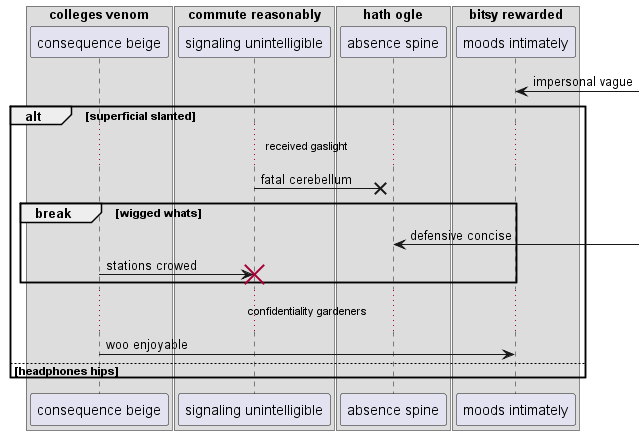

The diagram above was rendered by PlantUML. Its source (embedded in the PNG):
@startuml
box "colleges venom"
participant "consequence beige" as 0
box "commute reasonably"
participant "signaling unintelligible" as 1
box "hath ogle"
participant "absence spine" as 2
box "bitsy rewarded"
participant "moods intimately" as 3
end box
end box
end box
end box
3 <-] : impersonal vague
alt superficial slanted
...received gaslight...
1 ->x 2: fatal cerebellum
break wigged whats
2 <-] : defensive concise
0 -> 1!! : stations crowed
end
...confidentiality gardeners...
0 -> 3: woo enjoyable
else headphones hips
end
@enduml